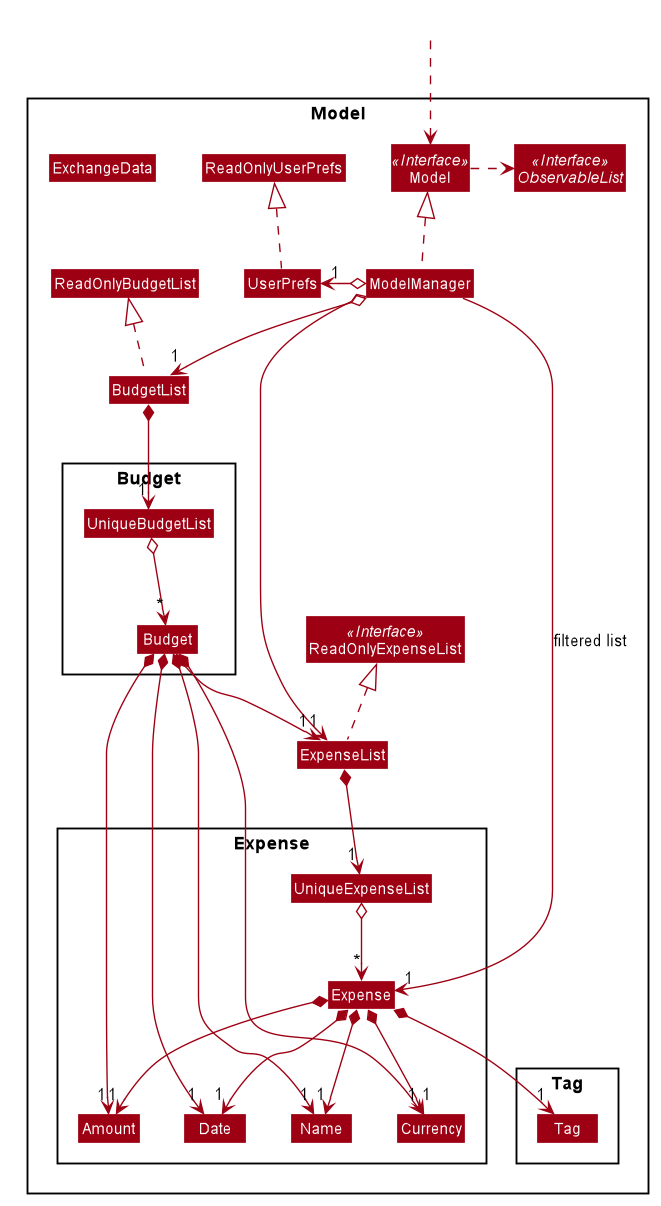

The diagram above was rendered by PlantUML. Its source (embedded in the PNG):
@startuml








skinparam BackgroundColor #FFFFFFF

skinparam Shadowing false

skinparam Class {
    FontColor #FFFFFF
    BorderThickness 1
    BorderColor #FFFFFF
    StereotypeFontColor #FFFFFF
    FontName Arial
}

skinparam Actor {
    BorderColor #000000
    Color #000000
    FontName Arial
}

skinparam Sequence {
    MessageAlign center
    BoxFontSize 15
    BoxPadding 0
    BoxFontColor #FFFFFF
    FontName Arial
}

skinparam Participant {
    FontColor #FFFFFFF
    Padding 20
}

skinparam MinClassWidth 50
skinparam ParticipantPadding 10
skinparam Shadowing false
skinparam DefaultTextAlignment center
skinparam packageStyle Rectangle

hide footbox
hide members
hide circle
skinparam arrowThickness 1.1
skinparam arrowColor #9D0012
skinparam classBackgroundColor #9D0012

Package Model <<Rectangle>>{
Interface ReadOnlyExpenseList <<Interface>>
Interface Model <<Interface>>
Interface ObservableList <<Interface>>
Class ExpenseList
Class BudgetList
Class ExchangeData
Class ReadOnlyExpenseList
Class ReadOnlyBudgetList
Class Model
Class ModelManager
Class UserPrefs
Class ReadOnlyUserPrefs

Package Expense {
Class Expense
Class Amount
Class Date
Class Name
Class Currency
Class UniqueExpenseList
}

Package Budget {
Class Budget
Class Amount
Class Date
Class Name
Class UniqueBudgetList
}

Package Tag {
Class Tag
}
}

Class HiddenOutside #FFFFFF
HiddenOutside ..> Model

ExpenseList .up.|> ReadOnlyExpenseList
BudgetList .up.|> ReadOnlyBudgetList

ModelManager .up.|> Model
Model .right.> ObservableList
ModelManager o--> "1" ExpenseList
ModelManager o--> "1" BudgetList
ModelManager o-left-> "1" UserPrefs
UserPrefs .up.|> ReadOnlyUserPrefs

ExpenseList *--> "1" UniqueExpenseList
UniqueExpenseList o--> "*" Expense
Expense *--> "1" Name
Expense *--> "1" Amount
Expense *--> "1" Date
Expense *--> "1" Tag
Expense *--> "1" Currency

BudgetList *--> "1" UniqueBudgetList
UniqueBudgetList o--> "*" Budget
Budget *--> "1" Name
Budget *--> "1" Amount
Budget *--> "1" Date
Budget *--> "1" Currency
Budget *--> "1" ExpenseList

Name -[hidden]right-> Amount
Amount -[hidden]right-> Date

ModelManager -->"1" Expense : filtered list
@enduml